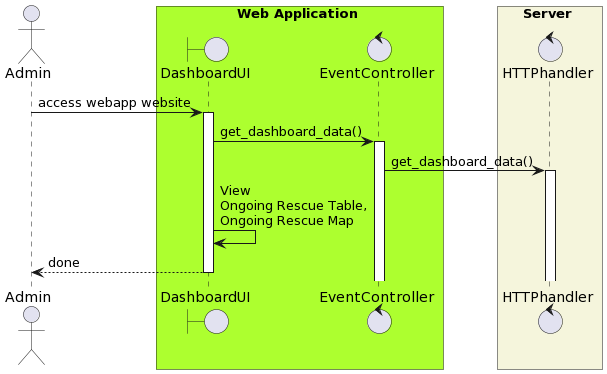

The diagram above was rendered by PlantUML. Its source (embedded in the PNG):
@startuml
actor Admin as admin

box Web Application #greenyellow
Boundary DashboardUI as dash
Control EventController as event
end box

box Server #beige
control HTTPhandler as HTTP
end box

admin ->  dash ++ : access webapp website
dash -> event++: get_dashboard_data()
event -> HTTP ++ : get_dashboard_data()

dash -> dash : View\nOngoing Rescue Table,\nOngoing Rescue Map
dash --> admin -- : done
@enduml